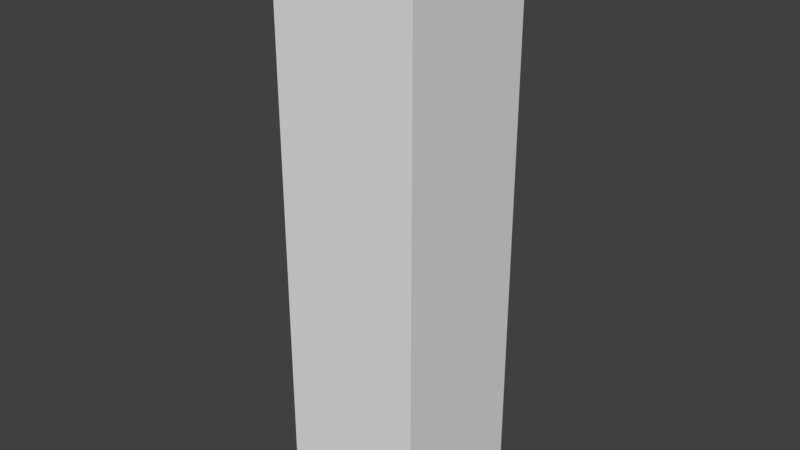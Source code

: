 # Source: pillar.blend  (saved by Blender 2.79.0; exported with 4.5.12 LTS)
import bpy
from mathutils import Matrix  # noqa: F401  (used for matrix-valued properties, if any)

bpy.ops.wm.read_factory_settings(use_empty=True)
scene = bpy.context.scene
scene.name = 'Scene'

# ---- collections
col_collection_1 = bpy.data.collections.new('Collection 1'); scene.collection.children.link(col_collection_1)

# ---- materials (node trees are filled in below, after node groups)
mat_material = bpy.data.materials.new('Material')
mat_material.alpha_threshold = 0.0
mat_material.use_transparent_shadow = False
mat_material.roughness = 0.5
mat_material.line_color = (0.0, 0.0, 0.0, 1.0)

# ---- material node trees

# ---- world
world_world = bpy.data.worlds.new('World'); scene.world = world_world
world_world.color = (0.05088, 0.05088, 0.05088)
world_world.use_sun_shadow = False
world_world.sun_shadow_jitter_overblur = 0.0
world_world.cycles.sampling_method = 'MANUAL'

# ---- meshes
me_cube = bpy.data.meshes.new('Cube')
me_cube.from_pydata([(0.25, 0.25, -1.0), (0.25, -0.25, -1.0), (-0.25, -0.25, -1.0), (-0.25, 0.25, -1.0), (0.25, 0.25, 1.0), (0.25, -0.25, 1.0), (-0.25, -0.25, 1.0), (-0.25, 0.25, 1.0)], [], [(0, 1, 2, 3), (4, 7, 6, 5), (0, 4, 5, 1), (1, 5, 6, 2), (2, 6, 7, 3), (4, 0, 3, 7)])
_uv = me_cube.uv_layers.new(name='UVMap')
_uv.uv.foreach_set('vector', [0.4999, 0.6247, 0.3756, 0.6247, 0.3756, 0.5004, 0.4999, 0.5004, 0.3754, 0.6247, 0.2511, 0.6247, 0.2511, 0.5004, 0.3754, 0.5004, 0.749, 0.002959, 0.749, 0.5002, 0.6247, 0.5002, 0.6247, 0.002959, 0.4999, 0.002959, 0.4999, 0.5002, 0.3756, 0.5002, 0.3756, 0.002959, 0.6245, 0.002959, 0.6245, 0.5002, 0.5002, 0.5002, 0.5002, 0.002959, 0.2511, 0.5002, 0.2511, 0.002959, 0.3754, 0.002959, 0.3754, 0.5002])
me_cube.materials.append(mat_material)
me_cube.use_remesh_preserve_volume = False
me_cube.use_remesh_preserve_attributes = False
me_cube.use_mirror_vertex_groups = False
me_cube.update()

# ---- objects
ob_cube = bpy.data.objects.new('Cube', me_cube)

# ---- transforms, parenting, visibility, modifiers, constraints
ob_cube.location = (0.0, 0.0, 0.0)
ob_cube.lock_rotations_4d = False
ob_cube.empty_display_type = 'ARROWS'
ob_cube.lineart.crease_threshold = 0.0

# ---- collection membership
col_collection_1.objects.link(ob_cube)

# ---- scene / render settings (as saved in the file)
scene.frame_start = 1; scene.frame_end = 250; scene.frame_set(1)
scene.render.engine = 'BLENDER_EEVEE_NEXT'
scene.render.resolution_percentage = 50
scene.render.dither_intensity = 0.0
scene.cycles.use_denoising = False
scene.cycles.samples = 128
scene.cycles.sampling_pattern = 'TABULATED_SOBOL'
scene.cycles.use_adaptive_sampling = False
scene.cycles.use_light_tree = False
scene.cycles.blur_glossy = 0.0
scene.cycles.sample_clamp_indirect = 0.0
scene.view_settings.view_transform = 'Standard'
bpy.context.view_layer.update()

# ---- added for rendering (the .blend has no active camera and no usable light): camera, sun
cam_auto = bpy.data.cameras.new('AutoCamera')
cam_auto.lens = 50.0
cam_auto.sensor_width = 36.0
cam_auto.clip_end = 1000.0
ob_auto_camera = bpy.data.objects.new('AutoCamera', cam_auto)
scene.collection.objects.link(ob_auto_camera)
ob_auto_camera.location = (1.9627, -2.35524, 1.57016)
ob_auto_camera.rotation_euler = (1.09748, -7.21219e-08, 0.694738)
scene.camera = ob_auto_camera
light_auto_sun = bpy.data.lights.new('AutoSun', 'SUN')
light_auto_sun.energy = 3.0
light_auto_sun.angle = 0.0523599
ob_auto_sun = bpy.data.objects.new('AutoSun', light_auto_sun)
scene.collection.objects.link(ob_auto_sun)
ob_auto_sun.rotation_euler = (0.872665, 0.174533, 0.523599)
bpy.context.view_layer.update()
